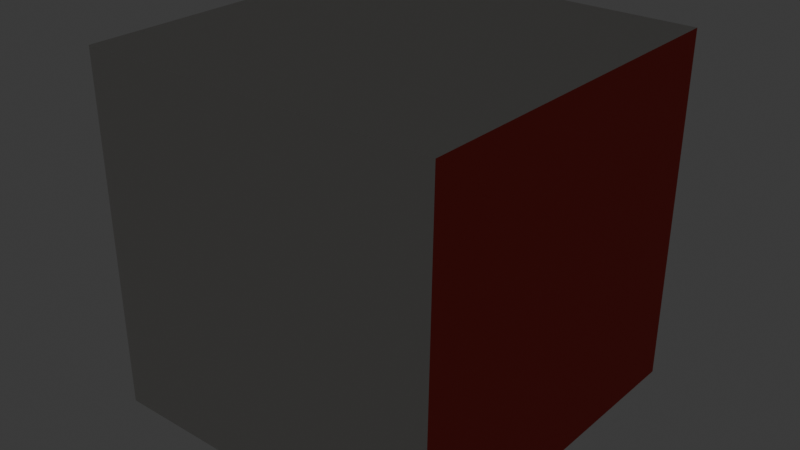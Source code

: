 # Source: cornell_box.blend  (saved by Blender 5.0.119; exported with 4.5.12 LTS)
import bpy
from mathutils import Matrix  # noqa: F401  (used for matrix-valued properties, if any)

bpy.ops.wm.read_factory_settings(use_empty=True)
scene = bpy.context.scene
scene.name = 'Scene'

# ---- collections
col_collection = bpy.data.collections.new('Collection'); scene.collection.children.link(col_collection)

# ---- materials (node trees are filled in below, after node groups)
mat_backwall = bpy.data.materials.new('backWall')
mat_backwall.diffuse_color = (0.725, 0.71, 0.68, 1.0)
mat_ceiling = bpy.data.materials.new('ceiling')
mat_ceiling.diffuse_color = (0.725, 0.71, 0.68, 1.0)
mat_floor = bpy.data.materials.new('floor')
mat_floor.diffuse_color = (0.725, 0.71, 0.68, 1.0)
mat_leftwall = bpy.data.materials.new('leftWall')
mat_leftwall.diffuse_color = (0.63, 0.065, 0.05, 1.0)
mat_light = bpy.data.materials.new('light')
mat_light.diffuse_color = (0.78, 0.78, 0.78, 1.0)
mat_rightwall = bpy.data.materials.new('rightWall')
mat_rightwall.diffuse_color = (0.14, 0.45, 0.091, 1.0)
mat_shortbox = bpy.data.materials.new('shortBox')
mat_shortbox.diffuse_color = (0.725, 0.71, 0.68, 1.0)
mat_tallbox = bpy.data.materials.new('tallBox')
mat_tallbox.diffuse_color = (0.725, 0.71, 0.68, 1.0)

# ---- material node trees
mat_backwall.use_nodes = True; mat_backwall.node_tree.nodes.clear()
_N = mat_backwall.node_tree.nodes; _L = mat_backwall.node_tree.links
n0 = _N.new('ShaderNodeBsdfPrincipled'); n0.name = 'Principled BSDF'; n0.location = (10, 300)
n0.inputs[0].default_value = (0.725, 0.71, 0.68, 1.0)
n0.inputs[2].default_value = 1.0
n1 = _N.new('ShaderNodeOutputMaterial'); n1.name = 'Material Output'; n1.location = (300, 300)
_L.new(n0.outputs[0], n1.inputs[0])
n1.is_active_output = True
mat_ceiling.use_nodes = True; mat_ceiling.node_tree.nodes.clear()
_N = mat_ceiling.node_tree.nodes; _L = mat_ceiling.node_tree.links
n0 = _N.new('ShaderNodeBsdfPrincipled'); n0.name = 'Principled BSDF'; n0.location = (10, 300)
n0.inputs[0].default_value = (0.725, 0.71, 0.68, 1.0)
n0.inputs[2].default_value = 1.0
n1 = _N.new('ShaderNodeOutputMaterial'); n1.name = 'Material Output'; n1.location = (300, 300)
_L.new(n0.outputs[0], n1.inputs[0])
n1.is_active_output = True
mat_floor.use_nodes = True; mat_floor.node_tree.nodes.clear()
_N = mat_floor.node_tree.nodes; _L = mat_floor.node_tree.links
n0 = _N.new('ShaderNodeBsdfPrincipled'); n0.name = 'Principled BSDF'; n0.location = (10, 300)
n0.inputs[0].default_value = (0.725, 0.71, 0.68, 1.0)
n0.inputs[2].default_value = 1.0
n1 = _N.new('ShaderNodeOutputMaterial'); n1.name = 'Material Output'; n1.location = (300, 300)
_L.new(n0.outputs[0], n1.inputs[0])
n1.is_active_output = True
mat_leftwall.use_nodes = True; mat_leftwall.node_tree.nodes.clear()
_N = mat_leftwall.node_tree.nodes; _L = mat_leftwall.node_tree.links
n0 = _N.new('ShaderNodeBsdfPrincipled'); n0.name = 'Principled BSDF'; n0.location = (10, 300)
n0.inputs[0].default_value = (0.63, 0.065, 0.05, 1.0)
n0.inputs[2].default_value = 1.0
n1 = _N.new('ShaderNodeOutputMaterial'); n1.name = 'Material Output'; n1.location = (300, 300)
_L.new(n0.outputs[0], n1.inputs[0])
n1.is_active_output = True
mat_light.use_nodes = True; mat_light.node_tree.nodes.clear()
_N = mat_light.node_tree.nodes; _L = mat_light.node_tree.links
n0 = _N.new('ShaderNodeBsdfPrincipled'); n0.name = 'Principled BSDF'; n0.location = (10, 300)
n0.inputs[0].default_value = (0.78, 0.78, 0.78, 1.0)
n0.inputs[2].default_value = 1.0
n0.inputs[28].default_value = 60.0
n1 = _N.new('ShaderNodeOutputMaterial'); n1.name = 'Material Output'; n1.location = (300, 300)
_L.new(n0.outputs[0], n1.inputs[0])
n1.is_active_output = True
mat_rightwall.use_nodes = True; mat_rightwall.node_tree.nodes.clear()
_N = mat_rightwall.node_tree.nodes; _L = mat_rightwall.node_tree.links
n0 = _N.new('ShaderNodeBsdfPrincipled'); n0.name = 'Principled BSDF'; n0.location = (10, 300)
n0.inputs[0].default_value = (0.14, 0.45, 0.091, 1.0)
n0.inputs[2].default_value = 1.0
n1 = _N.new('ShaderNodeOutputMaterial'); n1.name = 'Material Output'; n1.location = (300, 300)
_L.new(n0.outputs[0], n1.inputs[0])
n1.is_active_output = True
mat_shortbox.use_nodes = True; mat_shortbox.node_tree.nodes.clear()
_N = mat_shortbox.node_tree.nodes; _L = mat_shortbox.node_tree.links
n0 = _N.new('ShaderNodeBsdfPrincipled'); n0.name = 'Principled BSDF'; n0.location = (10, 300)
n0.inputs[0].default_value = (0.725, 0.71, 0.68, 1.0)
n0.inputs[2].default_value = 1.0
n1 = _N.new('ShaderNodeOutputMaterial'); n1.name = 'Material Output'; n1.location = (300, 300)
_L.new(n0.outputs[0], n1.inputs[0])
n1.is_active_output = True
mat_tallbox.use_nodes = True; mat_tallbox.node_tree.nodes.clear()
_N = mat_tallbox.node_tree.nodes; _L = mat_tallbox.node_tree.links
n0 = _N.new('ShaderNodeBsdfPrincipled'); n0.name = 'Principled BSDF'; n0.location = (10, 300)
n0.inputs[0].default_value = (0.725, 0.71, 0.68, 1.0)
n0.inputs[2].default_value = 1.0
n1 = _N.new('ShaderNodeOutputMaterial'); n1.name = 'Material Output'; n1.location = (300, 300)
_L.new(n0.outputs[0], n1.inputs[0])
n1.is_active_output = True

# ---- world
world_world = bpy.data.worlds.new('World'); scene.world = world_world
world_world.use_nodes = True; world_world.node_tree.nodes.clear()
_N = world_world.node_tree.nodes; _L = world_world.node_tree.links
n0 = _N.new('ShaderNodeOutputWorld'); n0.name = 'World Output'; n0.location = (200, 100)
n1 = _N.new('ShaderNodeBackground'); n1.name = 'Background'; n1.location = (-200, 100)
n1.inputs[0].default_value = (0.05088, 0.05088, 0.05088, 1.0)
_L.new(n1.outputs[0], n0.inputs[0])
n0.is_active_output = True
world_world.color = (0.05088, 0.05088, 0.05088)
world_world.sun_shadow_jitter_overblur = 0.0

# ---- meshes
me_object_0 = bpy.data.meshes.new('Object_0')
me_object_0.from_pydata([(-0.99, 0.0, 1.04), (1.0, 0.0, 1.04), (1.0, -1.99, 1.04), (-1.02, -1.99, 1.04)], [], [(0, 1, 2), (0, 2, 3)])
me_object_0.materials.append(mat_backwall)
me_object_0.update()
me_object_0.normals_split_custom_set([tuple(v) for v in zip(*[iter([0.0, 0.0, -1.0, 0.0, 0.0, -1.0, 0.0, 0.0, -1.0, 0.0, 0.0, -1.0, 0.0, 0.0, -1.0, 0.0, 0.0, -1.0])] * 3)])
me_object_1 = bpy.data.meshes.new('Object_1')
me_object_1.from_pydata([(-1.02, -1.99, -0.99), (-1.02, -1.99, 1.04), (1.0, -1.99, 1.04), (1.0, -1.99, -0.99)], [], [(0, 1, 2), (0, 2, 3)])
me_object_1.materials.append(mat_ceiling)
me_object_1.update()
me_object_1.normals_split_custom_set([tuple(v) for v in zip(*[iter([0.0, 1.0, 0.0, 0.0, 1.0, 0.0, 0.0, 1.0, 0.0, 0.0, 1.0, 0.0, 0.0, 1.0, 0.0, 0.0, 1.0, 0.0])] * 3)])
me_object_2 = bpy.data.meshes.new('Object_2')
me_object_2.from_pydata([(-1.01, 0.0, -0.99), (1.0, 0.0, -0.99), (1.0, 0.0, 1.04), (-0.99, 0.0, 1.04)], [], [(0, 1, 2), (0, 2, 3)])
me_object_2.materials.append(mat_floor)
me_object_2.update()
me_object_2.normals_split_custom_set([tuple(v) for v in zip(*[iter([0.0, -1.0, 0.0, 0.0, -1.0, 0.0, 0.0, -1.0, 0.0, 0.0, -1.0, 0.0, 0.0, -1.0, 0.0, 0.0, -1.0, 0.0])] * 3)])
me_object_3 = bpy.data.meshes.new('Object_3')
me_object_3.from_pydata([(-1.01, 0.0, -0.99), (-0.99, 0.0, 1.04), (-1.02, -1.99, 1.04), (-1.02, -1.99, -0.99)], [], [(0, 1, 2), (0, 2, 3)])
me_object_3.polygons.foreach_set('use_smooth', [True] * 2)
me_object_3.materials.append(mat_leftwall)
me_object_3.update()
me_object_3.normals_split_custom_set([tuple(v) for v in zip(*[iter([0.9999, -0.009986, -0.004863, 0.9998, -0.01507, -0.009851, 0.9999, -0.01011, -0.004988, 0.9999, -0.009986, -0.004863, 0.9999, -0.01011, -0.004988, 1.0, -0.005025, 0.0])] * 3)])
me_object_4 = bpy.data.meshes.new('Object_4')
me_object_4.from_pydata([(-0.24, -1.98, -0.16), (-0.24, -1.98, 0.22), (0.23, -1.98, 0.22), (0.23, -1.98, -0.16)], [], [(0, 1, 2), (0, 2, 3)])
me_object_4.materials.append(mat_light)
me_object_4.update()
me_object_4.normals_split_custom_set([tuple(v) for v in zip(*[iter([0.0, 1.0, 0.0, 0.0, 1.0, 0.0, 0.0, 1.0, 0.0, 0.0, 1.0, 0.0, 0.0, 1.0, 0.0, 0.0, 1.0, 0.0])] * 3)])
me_object_5 = bpy.data.meshes.new('Object_5')
me_object_5.from_pydata([(1.0, 0.0, 1.04), (1.0, 0.0, -0.99), (1.0, -1.99, -0.99), (1.0, -1.99, 1.04)], [], [(0, 1, 2), (0, 2, 3)])
me_object_5.materials.append(mat_rightwall)
me_object_5.update()
me_object_5.normals_split_custom_set([tuple(v) for v in zip(*[iter([-1.0, 0.0, 0.0, -1.0, 0.0, 0.0, -1.0, 0.0, 0.0, -1.0, 0.0, 0.0, -1.0, 0.0, 0.0, -1.0, 0.0, 0.0])] * 3)])
me_object_6 = bpy.data.meshes.new('Object_6')
me_object_6.from_pydata([(0.53, -0.6, -0.75), (0.7, -0.6, -0.17), (0.13, -0.6, 0.0), (-0.05, -0.6, -0.57), (-0.05, 0.0, -0.57), (0.13, 0.0, 0.0), (0.53, 0.0, -0.75), (0.7, 0.0, -0.17), (0.7, 0.0, -0.17), (0.7, -0.6, -0.17), (0.7, -0.6, -0.17), (-0.05, -0.6, -0.57), (-0.05, -0.6, -0.57), (-0.05, 0.0, -0.57), (0.53, 0.0, -0.75), (0.53, -0.6, -0.75), (0.53, -0.6, -0.75), (0.13, 0.0, 0.0), (0.13, -0.6, 0.0), (0.13, -0.6, 0.0)], [], [(0, 1, 2), (0, 2, 3), (4, 11, 18), (4, 18, 5), (6, 15, 12), (6, 12, 13), (7, 9, 16), (7, 16, 14), (17, 19, 10), (17, 10, 8)])
me_object_6.materials.append(mat_shortbox)
me_object_6.update()
me_object_6.normals_split_custom_set([tuple(v) for v in zip(*[iter([0.0, -1.0, 0.0, 0.0, -1.0, 0.0, 0.0, -1.0, 0.0, 0.0, -1.0, -4.105e-08, 0.0, -1.0, -4.105e-08, 0.0, -1.0, -4.105e-08, -0.9536, 0.0, 0.3011, -0.9536, 0.0, 0.3011, -0.9536, 0.0, 0.3011, -0.9536, 0.0, 0.3011, -0.9536, 0.0, 0.3011, -0.9536, 0.0, 0.3011, -0.2964, 0.0, -0.9551, -0.2964, 0.0, -0.9551, -0.2964, 0.0, -0.9551, -0.2964, 0.0, -0.9551, -0.2964, 0.0, -0.9551, -0.2964, 0.0, -0.9551, 0.9596, 0.0, -0.2813, 0.9596, 0.0, -0.2813, 0.9596, 0.0, -0.2813, 0.9596, 0.0, -0.2813, 0.9596, 0.0, -0.2813, 0.9596, 0.0, -0.2813, 0.2858, 0.0, 0.9583, 0.2858, 0.0, 0.9583, 0.2858, 0.0, 0.9583, 0.2858, 0.0, 0.9583, 0.2858, 0.0, 0.9583, 0.2858, 0.0, 0.9583])] * 3)])
me_object_7 = bpy.data.meshes.new('Object_7')
me_object_7.from_pydata([(-0.53, -1.2, -0.09), (0.04, -1.2, 0.09), (-0.14, -1.2, 0.67), (-0.71, -1.2, 0.49), (-0.53, 0.0, -0.09), (-0.71, 0.0, 0.49), (-0.14, 0.0, 0.67), (0.04, 0.0, 0.09), (0.04, 0.0, 0.09), (0.04, -1.2, 0.09), (0.04, -1.2, 0.09), (-0.14, 0.0, 0.67), (-0.14, -1.2, 0.67), (-0.14, -1.2, 0.67), (-0.53, -1.2, -0.09), (-0.53, -1.2, -0.09), (-0.53, 0.0, -0.09), (-0.71, 0.0, 0.49), (-0.71, -1.2, 0.49), (-0.71, -1.2, 0.49)], [], [(0, 1, 2), (0, 2, 3), (4, 14, 18), (4, 18, 5), (17, 19, 12), (17, 12, 6), (11, 13, 9), (11, 9, 7), (8, 10, 15), (8, 15, 16)])
me_object_7.polygons.foreach_set('use_smooth', [0, 1, 0, 0, 0, 0, 0, 0, 0, 0])
me_object_7.materials.append(mat_tallbox)
me_object_7.update()
me_object_7.normals_split_custom_set([tuple(v) for v in zip(*[iter([0.0, -1.0, 0.0, 0.0, -1.0, 0.0, 0.0, -1.0, 0.0, 0.0, -1.0, 0.0, 0.0, -1.0, 0.0, 0.0, -1.0, 0.0, -0.9551, 0.0, -0.2964, -0.9551, 0.0, -0.2964, -0.9551, 0.0, -0.2964, -0.9551, 0.0, -0.2964, -0.9551, 0.0, -0.2964, -0.9551, 0.0, -0.2964, -0.3011, 0.0, 0.9536, -0.3011, 0.0, 0.9536, -0.3011, 0.0, 0.9536, -0.3011, 0.0, 0.9536, -0.3011, 0.0, 0.9536, -0.3011, 0.0, 0.9536, 0.9551, 0.0, 0.2964, 0.9551, 0.0, 0.2964, 0.9551, 0.0, 0.2964, 0.9551, 0.0, 0.2964, 0.9551, 0.0, 0.2964, 0.9551, 0.0, 0.2964, 0.3011, 0.0, -0.9536, 0.3011, 0.0, -0.9536, 0.3011, 0.0, -0.9536, 0.3011, 0.0, -0.9536, 0.3011, 0.0, -0.9536, 0.3011, 0.0, -0.9536])] * 3)])

# ---- objects
ob_sketchfab_model = bpy.data.objects.new('Sketchfab_model', None)
ob_cornellbox_original_obj_cleaner_materialmerger_gles = bpy.data.objects.new('CornellBox-Original.obj.cleaner.materialmerger.gles', None)
ob_object_2 = bpy.data.objects.new('Object_2', me_object_0)
ob_object_3 = bpy.data.objects.new('Object_3', me_object_1)
ob_object_4 = bpy.data.objects.new('Object_4', me_object_2)
ob_object_5 = bpy.data.objects.new('Object_5', me_object_3)
ob_object_6 = bpy.data.objects.new('Object_6', me_object_4)
ob_object_7 = bpy.data.objects.new('Object_7', me_object_5)
ob_object_8 = bpy.data.objects.new('Object_8', me_object_6)
ob_object_9 = bpy.data.objects.new('Object_9', me_object_7)

# ---- transforms, parenting, visibility, modifiers, constraints
ob_sketchfab_model.location = (0.0, -0.2064, -0.1987)
ob_sketchfab_model.rotation_mode = 'QUATERNION'
ob_sketchfab_model.rotation_quaternion = (-0.7071, -0.7071, 6.182e-08, -6.182e-08)
ob_sketchfab_model.scale = (0.2101, 0.2101, 0.2101)
ob_sketchfab_model.empty_display_size = 0.001
ob_cornellbox_original_obj_cleaner_materialmerger_gles.parent = ob_sketchfab_model
ob_cornellbox_original_obj_cleaner_materialmerger_gles.location = (0.0, 0.0, 0.0)
ob_cornellbox_original_obj_cleaner_materialmerger_gles.rotation_mode = 'QUATERNION'
ob_cornellbox_original_obj_cleaner_materialmerger_gles.rotation_quaternion = (1.0, 0.0, 0.0, 0.0)
ob_cornellbox_original_obj_cleaner_materialmerger_gles.empty_display_size = 0.001
ob_object_2.parent = ob_cornellbox_original_obj_cleaner_materialmerger_gles
ob_object_2.location = (6.848e-10, 0.01567, -2.105e-09)
ob_object_2.rotation_mode = 'QUATERNION'
ob_object_2.rotation_quaternion = (4.371e-08, -8.351e-15, 1.344e-07, 1.0)
ob_object_3.parent = ob_cornellbox_original_obj_cleaner_materialmerger_gles
ob_object_3.location = (6.848e-10, 0.01567, -2.105e-09)
ob_object_3.rotation_mode = 'QUATERNION'
ob_object_3.rotation_quaternion = (4.371e-08, -8.351e-15, 1.344e-07, 1.0)
ob_object_4.parent = ob_cornellbox_original_obj_cleaner_materialmerger_gles
ob_object_4.location = (6.848e-10, 0.01567, -2.105e-09)
ob_object_4.rotation_mode = 'QUATERNION'
ob_object_4.rotation_quaternion = (4.371e-08, -8.351e-15, 1.344e-07, 1.0)
ob_object_5.parent = ob_cornellbox_original_obj_cleaner_materialmerger_gles
ob_object_5.location = (6.848e-10, 0.01567, -2.105e-09)
ob_object_5.rotation_mode = 'QUATERNION'
ob_object_5.rotation_quaternion = (4.371e-08, -8.351e-15, 1.344e-07, 1.0)
ob_object_6.parent = ob_cornellbox_original_obj_cleaner_materialmerger_gles
ob_object_6.location = (-4.793e-09, -0.047, 6.314e-09)
ob_object_6.rotation_mode = 'QUATERNION'
ob_object_6.rotation_quaternion = (4.371e-08, -8.351e-15, 1.344e-07, 1.0)
ob_object_7.parent = ob_cornellbox_original_obj_cleaner_materialmerger_gles
ob_object_7.location = (6.848e-10, 0.01567, -2.105e-09)
ob_object_7.rotation_mode = 'QUATERNION'
ob_object_7.rotation_quaternion = (4.371e-08, -8.351e-15, 1.344e-07, 1.0)
ob_object_8.parent = ob_cornellbox_original_obj_cleaner_materialmerger_gles
ob_object_8.location = (6.848e-10, 0.01567, -2.105e-09)
ob_object_8.rotation_mode = 'QUATERNION'
ob_object_8.rotation_quaternion = (4.371e-08, -8.351e-15, 1.344e-07, 1.0)
ob_object_9.parent = ob_cornellbox_original_obj_cleaner_materialmerger_gles
ob_object_9.location = (6.848e-10, 0.01567, -2.105e-09)
ob_object_9.rotation_mode = 'QUATERNION'
ob_object_9.rotation_quaternion = (4.371e-08, -8.351e-15, 1.344e-07, 1.0)

# ---- collection membership
col_collection.objects.link(ob_sketchfab_model)
col_collection.objects.link(ob_cornellbox_original_obj_cleaner_materialmerger_gles)
col_collection.objects.link(ob_object_2)
col_collection.objects.link(ob_object_3)
col_collection.objects.link(ob_object_4)
col_collection.objects.link(ob_object_5)
col_collection.objects.link(ob_object_6)
col_collection.objects.link(ob_object_7)
col_collection.objects.link(ob_object_8)
col_collection.objects.link(ob_object_9)

# ---- scene / render settings (as saved in the file)
scene.frame_start = 1; scene.frame_end = 250; scene.frame_set(1)
scene.render.engine = 'BLENDER_EEVEE_NEXT'
scene.render.bake_bias = 0.0
scene.render.bake_samples = 0
scene.cycles.sampling_pattern = 'TABULATED_SOBOL'
scene.eevee.use_volume_custom_range = False
bpy.context.view_layer.update()

# ---- added for rendering (the .blend has no active camera): camera
cam_auto = bpy.data.cameras.new('AutoCamera')
cam_auto.lens = 50.0
cam_auto.sensor_width = 36.0
cam_auto.clip_end = 1000.0
ob_auto_camera = bpy.data.objects.new('AutoCamera', cam_auto)
scene.collection.objects.link(ob_auto_camera)
ob_auto_camera.location = (0.679908, -1.02501, 0.555883)
ob_auto_camera.rotation_euler = (1.09748, -7.21219e-08, 0.694738)
scene.camera = ob_auto_camera
bpy.context.view_layer.update()
